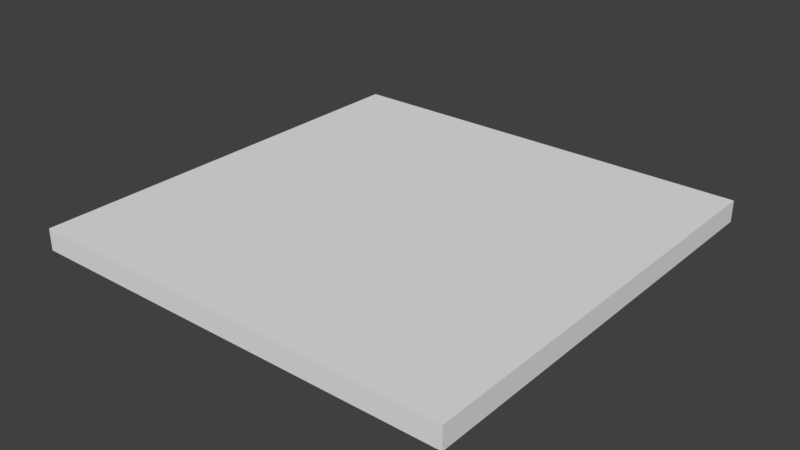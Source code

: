 # Source: Church_Floor_4x4x0.2.blend  (saved by Blender 2.79.0; exported with 4.5.12 LTS)
import bpy
from mathutils import Matrix  # noqa: F401  (used for matrix-valued properties, if any)

bpy.ops.wm.read_factory_settings(use_empty=True)
scene = bpy.context.scene
scene.name = 'Scene'

# ---- collections
col_collection_1 = bpy.data.collections.new('Collection 1'); scene.collection.children.link(col_collection_1)

# ---- world
world_world = bpy.data.worlds.new('World'); scene.world = world_world
world_world.color = (0.05088, 0.05088, 0.05088)
world_world.use_sun_shadow = False
world_world.sun_shadow_jitter_overblur = 0.0
world_world.cycles.sampling_method = 'MANUAL'

# ---- meshes
me_vert = bpy.data.meshes.new('Vert')
me_vert.from_pydata([(0.0, 0.0, 0.0), (4.0, 0.0, 0.0), (0.0, 4.0, 0.0), (0.0, 0.0, 0.2), (4.0, 0.0, 0.2), (0.0, 4.0, 0.2), (4.0, 4.0, 0.0), (4.0, 4.0, 0.2)], [], [(0, 2, 6, 1), (3, 4, 7, 5), (0, 3, 5, 2), (6, 7, 4, 1), (1, 4, 3, 0), (2, 5, 7, 6)])
me_vert.use_remesh_preserve_volume = False
me_vert.use_remesh_preserve_attributes = False
me_vert.use_mirror_vertex_groups = False
me_vert.update()

# ---- objects
ob_church_floor_4x4x0_25 = bpy.data.objects.new('Church Floor 4x4x0.25', me_vert)

# ---- transforms, parenting, visibility, modifiers, constraints
ob_church_floor_4x4x0_25.location = (0.0, 0.0, 0.0)
ob_church_floor_4x4x0_25.lineart.crease_threshold = 0.0

# ---- collection membership
col_collection_1.objects.link(ob_church_floor_4x4x0_25)

# ---- scene / render settings (as saved in the file)
scene.frame_start = 1; scene.frame_end = 250; scene.frame_set(1)
scene.render.engine = 'BLENDER_EEVEE_NEXT'
scene.render.resolution_percentage = 50
scene.render.dither_intensity = 0.0
scene.cycles.use_denoising = False
scene.cycles.samples = 128
scene.cycles.sampling_pattern = 'TABULATED_SOBOL'
scene.cycles.use_adaptive_sampling = False
scene.cycles.use_light_tree = False
scene.cycles.blur_glossy = 0.0
scene.cycles.sample_clamp_indirect = 0.0
scene.view_settings.view_transform = 'Standard'
bpy.context.view_layer.update()

# ---- added for rendering (the .blend has no active camera and no usable light): camera, sun
cam_auto = bpy.data.cameras.new('AutoCamera')
cam_auto.lens = 50.0
cam_auto.sensor_width = 36.0
cam_auto.clip_end = 1000.0
ob_auto_camera = bpy.data.objects.new('AutoCamera', cam_auto)
scene.collection.objects.link(ob_auto_camera)
ob_auto_camera.location = (7.23713, -4.28456, 4.2897)
ob_auto_camera.rotation_euler = (1.09748, -7.21219e-08, 0.694738)
scene.camera = ob_auto_camera
light_auto_sun = bpy.data.lights.new('AutoSun', 'SUN')
light_auto_sun.energy = 3.0
light_auto_sun.angle = 0.0523599
ob_auto_sun = bpy.data.objects.new('AutoSun', light_auto_sun)
scene.collection.objects.link(ob_auto_sun)
ob_auto_sun.rotation_euler = (0.872665, 0.174533, 0.523599)
bpy.context.view_layer.update()
